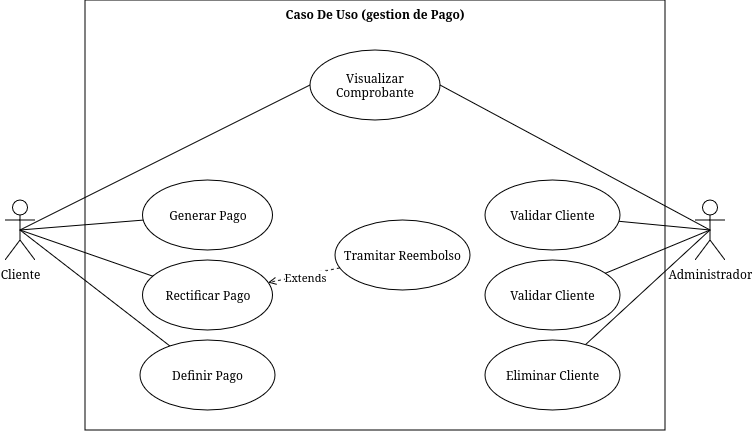

The diagram above was exported from draw.io. Its source (the exported page's mxGraphModel, read from the mxfile embedded in the PNG):
<mxGraphModel dx="718" dy="417" grid="1" gridSize="10" guides="1" tooltips="1" connect="1" arrows="1" fold="1" page="1" pageScale="1" pageWidth="850" pageHeight="1100" math="0" shadow="0">
  <root>
    <mxCell id="0" />
    <mxCell id="1" parent="0" />
    <mxCell id="9bEN2pCSOwZX_0JMo7S3-1" parent="1" style="shape=umlActor;verticalLabelPosition=bottom;verticalAlign=top;html=1;" value="Cliente" vertex="1">
      <mxGeometry height="60" width="30" x="40" y="330" as="geometry" />
    </mxCell>
    <mxCell id="9bEN2pCSOwZX_0JMo7S3-2" parent="1" style="shape=umlActor;verticalLabelPosition=bottom;verticalAlign=top;html=1;" value="Administrador" vertex="1">
      <mxGeometry height="60" width="30" x="730" y="330" as="geometry" />
    </mxCell>
    <mxCell id="9bEN2pCSOwZX_0JMo7S3-3" parent="1" style="shape=rect;html=1;verticalAlign=top;fontStyle=1;whiteSpace=wrap;align=center;" value="Caso De Uso (gestion de Pago)" vertex="1">
      <mxGeometry height="430" width="580" x="120" y="130" as="geometry" />
    </mxCell>
    <mxCell id="9bEN2pCSOwZX_0JMo7S3-4" edge="1" parent="1" source="9bEN2pCSOwZX_0JMo7S3-10" style="rounded=0;orthogonalLoop=1;jettySize=auto;html=1;entryX=0.5;entryY=0.5;entryDx=0;entryDy=0;entryPerimeter=0;endArrow=none;endFill=0;exitX=0;exitY=0.5;exitDx=0;exitDy=0;" target="9bEN2pCSOwZX_0JMo7S3-1">
      <mxGeometry relative="1" as="geometry" />
    </mxCell>
    <mxCell id="9bEN2pCSOwZX_0JMo7S3-5" edge="1" parent="1" source="9bEN2pCSOwZX_0JMo7S3-11" style="rounded=0;orthogonalLoop=1;jettySize=auto;html=1;entryX=0.5;entryY=0.5;entryDx=0;entryDy=0;entryPerimeter=0;endArrow=none;endFill=0;" target="9bEN2pCSOwZX_0JMo7S3-1">
      <mxGeometry relative="1" as="geometry" />
    </mxCell>
    <mxCell id="9bEN2pCSOwZX_0JMo7S3-6" edge="1" parent="1" source="9bEN2pCSOwZX_0JMo7S3-12" style="edgeStyle=none;rounded=0;orthogonalLoop=1;jettySize=auto;html=1;entryX=0.5;entryY=0.5;entryDx=0;entryDy=0;entryPerimeter=0;endArrow=none;endFill=0;" target="9bEN2pCSOwZX_0JMo7S3-1">
      <mxGeometry relative="1" as="geometry" />
    </mxCell>
    <mxCell id="9bEN2pCSOwZX_0JMo7S3-7" edge="1" parent="1" source="9bEN2pCSOwZX_0JMo7S3-13" style="edgeStyle=none;rounded=0;orthogonalLoop=1;jettySize=auto;html=1;entryX=0.5;entryY=0.5;entryDx=0;entryDy=0;entryPerimeter=0;endArrow=none;endFill=0;" target="9bEN2pCSOwZX_0JMo7S3-1">
      <mxGeometry relative="1" as="geometry" />
    </mxCell>
    <mxCell id="9bEN2pCSOwZX_0JMo7S3-8" edge="1" parent="1" source="9bEN2pCSOwZX_0JMo7S3-14" style="edgeStyle=none;rounded=0;orthogonalLoop=1;jettySize=auto;html=1;dashed=1;endArrow=open;endFill=0;" target="9bEN2pCSOwZX_0JMo7S3-12">
      <mxGeometry relative="1" as="geometry" />
    </mxCell>
    <mxCell id="9bEN2pCSOwZX_0JMo7S3-9" connectable="0" parent="9bEN2pCSOwZX_0JMo7S3-8" style="edgeLabel;html=1;align=center;verticalAlign=middle;resizable=0;points=[];" value="Extends" vertex="1">
      <mxGeometry relative="1" x="-0.0133" y="2" as="geometry">
        <mxPoint as="offset" />
      </mxGeometry>
    </mxCell>
    <mxCell id="9bEN2pCSOwZX_0JMo7S3-10" parent="1" style="ellipse;whiteSpace=wrap;html=1;" value="Visualizar Comprobante" vertex="1">
      <mxGeometry height="70" width="130" x="345" y="180" as="geometry" />
    </mxCell>
    <mxCell id="9bEN2pCSOwZX_0JMo7S3-11" parent="1" style="ellipse;whiteSpace=wrap;html=1;" value="Generar Pago" vertex="1">
      <mxGeometry height="70" width="130" x="177.5" y="310" as="geometry" />
    </mxCell>
    <mxCell id="9bEN2pCSOwZX_0JMo7S3-12" parent="1" style="ellipse;whiteSpace=wrap;html=1;" value="Rectificar Pago" vertex="1">
      <mxGeometry height="70" width="130" x="177.5" y="390" as="geometry" />
    </mxCell>
    <mxCell id="9bEN2pCSOwZX_0JMo7S3-13" parent="1" style="ellipse;whiteSpace=wrap;html=1;" value="Definir Pago" vertex="1">
      <mxGeometry height="70" width="135" x="175" y="470" as="geometry" />
    </mxCell>
    <mxCell id="9bEN2pCSOwZX_0JMo7S3-14" parent="1" style="ellipse;whiteSpace=wrap;html=1;" value="Tramitar Reembolso" vertex="1">
      <mxGeometry height="70" width="135" x="370" y="350" as="geometry" />
    </mxCell>
    <mxCell id="9bEN2pCSOwZX_0JMo7S3-15" parent="1" style="ellipse;whiteSpace=wrap;html=1;" value="Validar Cliente" vertex="1">
      <mxGeometry height="70" width="135" x="520" y="390" as="geometry" />
    </mxCell>
    <mxCell id="9bEN2pCSOwZX_0JMo7S3-16" parent="1" style="ellipse;whiteSpace=wrap;html=1;" value="Eliminar Cliente" vertex="1">
      <mxGeometry height="70" width="135" x="520" y="470" as="geometry" />
    </mxCell>
    <mxCell id="9bEN2pCSOwZX_0JMo7S3-17" edge="1" parent="1" source="9bEN2pCSOwZX_0JMo7S3-15" style="edgeStyle=none;rounded=0;orthogonalLoop=1;jettySize=auto;html=1;entryX=0.5;entryY=0.5;entryDx=0;entryDy=0;entryPerimeter=0;endArrow=none;endFill=0;" target="9bEN2pCSOwZX_0JMo7S3-2">
      <mxGeometry relative="1" as="geometry" />
    </mxCell>
    <mxCell id="9bEN2pCSOwZX_0JMo7S3-18" edge="1" parent="1" source="9bEN2pCSOwZX_0JMo7S3-16" style="edgeStyle=none;rounded=0;orthogonalLoop=1;jettySize=auto;html=1;entryX=0.5;entryY=0.5;entryDx=0;entryDy=0;entryPerimeter=0;endArrow=none;endFill=0;" target="9bEN2pCSOwZX_0JMo7S3-2">
      <mxGeometry relative="1" as="geometry" />
    </mxCell>
    <mxCell id="9bEN2pCSOwZX_0JMo7S3-37" parent="1" style="ellipse;whiteSpace=wrap;html=1;" value="Validar Cliente" vertex="1">
      <mxGeometry height="70" width="135" x="520" y="310" as="geometry" />
    </mxCell>
    <mxCell id="9bEN2pCSOwZX_0JMo7S3-38" edge="1" parent="1" source="9bEN2pCSOwZX_0JMo7S3-37" style="edgeStyle=none;rounded=0;orthogonalLoop=1;jettySize=auto;html=1;entryX=0.5;entryY=0.5;entryDx=0;entryDy=0;entryPerimeter=0;endArrow=none;endFill=0;" target="9bEN2pCSOwZX_0JMo7S3-2">
      <mxGeometry relative="1" as="geometry">
        <mxPoint x="745" y="275" as="targetPoint" />
      </mxGeometry>
    </mxCell>
    <mxCell id="9bEN2pCSOwZX_0JMo7S3-39" edge="1" parent="1" source="9bEN2pCSOwZX_0JMo7S3-10" style="edgeStyle=none;rounded=0;orthogonalLoop=1;jettySize=auto;html=1;entryX=0.5;entryY=0.5;entryDx=0;entryDy=0;entryPerimeter=0;endArrow=none;endFill=0;exitX=1;exitY=0.5;exitDx=0;exitDy=0;" target="9bEN2pCSOwZX_0JMo7S3-2">
      <mxGeometry relative="1" as="geometry" />
    </mxCell>
  </root>
</mxGraphModel>